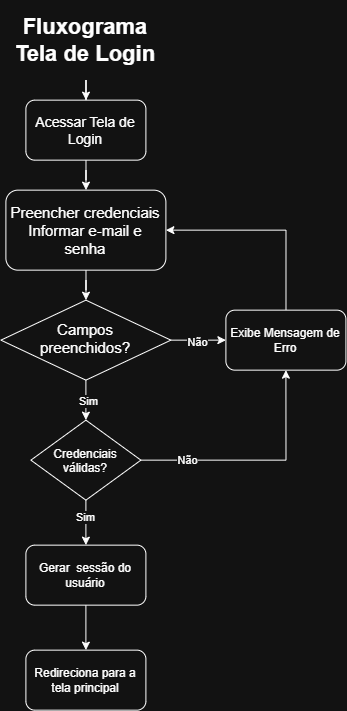

The diagram above was exported from draw.io. Its source (the exported page's mxGraphModel, read from the mxfile embedded in the PNG):
<mxGraphModel dx="1407" dy="758" grid="1" gridSize="10" guides="1" tooltips="1" connect="1" arrows="1" fold="1" page="1" pageScale="1" pageWidth="827" pageHeight="1169" math="0" shadow="0">
  <root>
    <mxCell id="0" />
    <mxCell id="1" parent="0" />
    <mxCell id="Bd5VRCN2zczgfBV0b3oE-3" edge="1" parent="1" source="Bd5VRCN2zczgfBV0b3oE-1" style="edgeStyle=orthogonalEdgeStyle;rounded=0;orthogonalLoop=1;jettySize=auto;html=1;" target="Bd5VRCN2zczgfBV0b3oE-2">
      <mxGeometry relative="1" as="geometry" />
    </mxCell>
    <mxCell id="Bd5VRCN2zczgfBV0b3oE-1" parent="1" style="text;html=1;whiteSpace=wrap;strokeColor=none;fillColor=none;align=center;verticalAlign=middle;rounded=0;fontSize=22;fontStyle=1" value="Fluxograma&lt;div&gt;Tela de Login&lt;/div&gt;" vertex="1">
      <mxGeometry height="80" width="160" x="310" y="10" as="geometry" />
    </mxCell>
    <mxCell id="Bd5VRCN2zczgfBV0b3oE-5" edge="1" parent="1" source="Bd5VRCN2zczgfBV0b3oE-2" style="edgeStyle=orthogonalEdgeStyle;rounded=0;orthogonalLoop=1;jettySize=auto;html=1;" target="Bd5VRCN2zczgfBV0b3oE-4" value="">
      <mxGeometry relative="1" as="geometry" />
    </mxCell>
    <mxCell id="Bd5VRCN2zczgfBV0b3oE-2" parent="1" style="rounded=1;whiteSpace=wrap;html=1;fontSize=14;" value="Acessar Tela de Login" vertex="1">
      <mxGeometry height="60" width="120" x="330" y="110" as="geometry" />
    </mxCell>
    <mxCell id="Bd5VRCN2zczgfBV0b3oE-7" edge="1" parent="1" source="Bd5VRCN2zczgfBV0b3oE-4" style="edgeStyle=orthogonalEdgeStyle;rounded=0;orthogonalLoop=1;jettySize=auto;html=1;" target="Bd5VRCN2zczgfBV0b3oE-6" value="">
      <mxGeometry relative="1" as="geometry" />
    </mxCell>
    <mxCell id="Bd5VRCN2zczgfBV0b3oE-4" parent="1" style="rounded=1;whiteSpace=wrap;html=1;fontSize=15;" value="Preencher credenciais&lt;div&gt;Informar e-mail e senha&lt;/div&gt;" vertex="1">
      <mxGeometry height="80" width="160" x="310" y="200" as="geometry" />
    </mxCell>
    <mxCell id="Bd5VRCN2zczgfBV0b3oE-11" edge="1" parent="1" source="Bd5VRCN2zczgfBV0b3oE-6" style="edgeStyle=orthogonalEdgeStyle;rounded=0;orthogonalLoop=1;jettySize=auto;html=1;" target="Bd5VRCN2zczgfBV0b3oE-10" value="">
      <mxGeometry relative="1" as="geometry" />
    </mxCell>
    <mxCell id="Bd5VRCN2zczgfBV0b3oE-12" connectable="0" parent="Bd5VRCN2zczgfBV0b3oE-11" style="edgeLabel;html=1;align=center;verticalAlign=middle;resizable=0;points=[];" value="Sim" vertex="1">
      <mxGeometry relative="1" y="2" as="geometry">
        <mxPoint as="offset" />
      </mxGeometry>
    </mxCell>
    <mxCell id="Bd5VRCN2zczgfBV0b3oE-14" edge="1" parent="1" source="Bd5VRCN2zczgfBV0b3oE-6" style="edgeStyle=orthogonalEdgeStyle;rounded=0;orthogonalLoop=1;jettySize=auto;html=1;" target="Bd5VRCN2zczgfBV0b3oE-13" value="">
      <mxGeometry relative="1" as="geometry" />
    </mxCell>
    <mxCell id="Bd5VRCN2zczgfBV0b3oE-15" connectable="0" parent="Bd5VRCN2zczgfBV0b3oE-14" style="edgeLabel;html=1;align=center;verticalAlign=middle;resizable=0;points=[];" value="Não" vertex="1">
      <mxGeometry relative="1" x="-0.0909" y="-1" as="geometry">
        <mxPoint as="offset" />
      </mxGeometry>
    </mxCell>
    <mxCell id="Bd5VRCN2zczgfBV0b3oE-6" parent="1" style="rhombus;whiteSpace=wrap;html=1;shapeInside=1;fontSize=15;" value="Campos preenchidos?" vertex="1">
      <mxGeometry height="80" width="170" x="305" y="310" as="geometry" />
    </mxCell>
    <mxCell id="Bd5VRCN2zczgfBV0b3oE-16" edge="1" parent="1" source="Bd5VRCN2zczgfBV0b3oE-10" style="edgeStyle=orthogonalEdgeStyle;rounded=0;orthogonalLoop=1;jettySize=auto;html=1;entryX=0.5;entryY=1;entryDx=0;entryDy=0;" target="Bd5VRCN2zczgfBV0b3oE-13">
      <mxGeometry relative="1" as="geometry" />
    </mxCell>
    <mxCell id="Bd5VRCN2zczgfBV0b3oE-17" connectable="0" parent="Bd5VRCN2zczgfBV0b3oE-16" style="edgeLabel;html=1;align=center;verticalAlign=middle;resizable=0;points=[];" value="Não" vertex="1">
      <mxGeometry relative="1" x="-0.617" y="1" as="geometry">
        <mxPoint as="offset" />
      </mxGeometry>
    </mxCell>
    <mxCell id="Bd5VRCN2zczgfBV0b3oE-21" edge="1" parent="1" source="Bd5VRCN2zczgfBV0b3oE-10" style="edgeStyle=orthogonalEdgeStyle;rounded=0;orthogonalLoop=1;jettySize=auto;html=1;" target="Bd5VRCN2zczgfBV0b3oE-20" value="">
      <mxGeometry relative="1" as="geometry" />
    </mxCell>
    <mxCell id="Bd5VRCN2zczgfBV0b3oE-22" connectable="0" parent="Bd5VRCN2zczgfBV0b3oE-21" style="edgeLabel;html=1;align=center;verticalAlign=middle;resizable=0;points=[];" value="Sim" vertex="1">
      <mxGeometry relative="1" x="-0.3037" y="-1" as="geometry">
        <mxPoint as="offset" />
      </mxGeometry>
    </mxCell>
    <mxCell id="Bd5VRCN2zczgfBV0b3oE-10" parent="1" style="rhombus;whiteSpace=wrap;html=1;shapeInside=1;" value="Credenciais válidas?" vertex="1">
      <mxGeometry height="80" width="110" x="335" y="430" as="geometry" />
    </mxCell>
    <mxCell id="Bd5VRCN2zczgfBV0b3oE-19" edge="1" parent="1" source="Bd5VRCN2zczgfBV0b3oE-13" style="edgeStyle=orthogonalEdgeStyle;rounded=0;orthogonalLoop=1;jettySize=auto;html=1;entryX=1;entryY=0.5;entryDx=0;entryDy=0;" target="Bd5VRCN2zczgfBV0b3oE-4">
      <mxGeometry relative="1" as="geometry">
        <Array as="points">
          <mxPoint x="590" y="240" />
        </Array>
      </mxGeometry>
    </mxCell>
    <mxCell id="Bd5VRCN2zczgfBV0b3oE-13" parent="1" style="rounded=1;whiteSpace=wrap;html=1;" value="Exibe Mensagem de Erro" vertex="1">
      <mxGeometry height="60" width="120" x="530" y="320" as="geometry" />
    </mxCell>
    <mxCell id="Bd5VRCN2zczgfBV0b3oE-24" edge="1" parent="1" source="Bd5VRCN2zczgfBV0b3oE-20" style="edgeStyle=orthogonalEdgeStyle;rounded=0;orthogonalLoop=1;jettySize=auto;html=1;" target="Bd5VRCN2zczgfBV0b3oE-23" value="">
      <mxGeometry relative="1" as="geometry" />
    </mxCell>
    <mxCell id="Bd5VRCN2zczgfBV0b3oE-20" parent="1" style="rounded=1;whiteSpace=wrap;html=1;" value="Gerar&amp;nbsp; sessão do usuário" vertex="1">
      <mxGeometry height="60" width="120" x="330" y="555" as="geometry" />
    </mxCell>
    <mxCell id="Bd5VRCN2zczgfBV0b3oE-23" parent="1" style="rounded=1;whiteSpace=wrap;html=1;" value="Redireciona para a tela principal" vertex="1">
      <mxGeometry height="60" width="120" x="330" y="660" as="geometry" />
    </mxCell>
  </root>
</mxGraphModel>